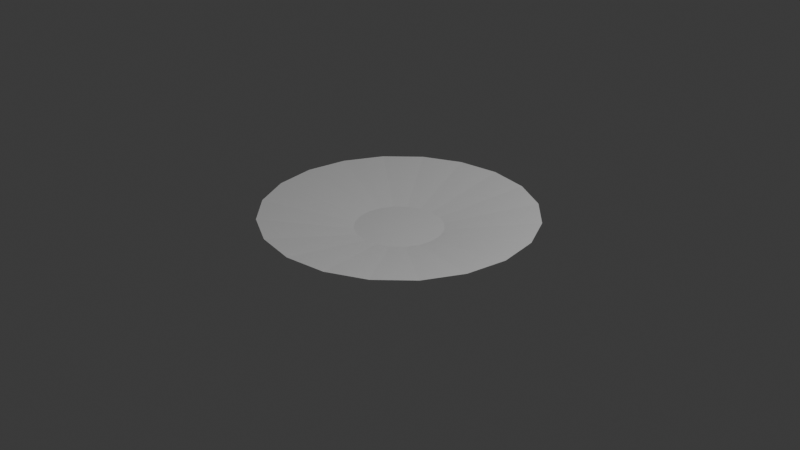 # Source: plate2A_F21_.blend  (saved by Blender 4.0.36; exported with 4.5.12 LTS)
import bpy
from mathutils import Matrix  # noqa: F401  (used for matrix-valued properties, if any)

bpy.ops.wm.read_factory_settings(use_empty=True)
scene = bpy.context.scene
scene.name = 'Scene'

# ---- collections
col_collection = bpy.data.collections.new('Collection'); scene.collection.children.link(col_collection)

# ---- materials (node trees are filled in below, after node groups)
mat_material_001 = bpy.data.materials.new('Material.001')
mat_material_001.use_transparent_shadow = False

# ---- material node trees
mat_material_001.use_nodes = True; mat_material_001.node_tree.nodes.clear()
_N = mat_material_001.node_tree.nodes; _L = mat_material_001.node_tree.links
n0 = _N.new('ShaderNodeBsdfPrincipled'); n0.name = 'Principled BSDF'; n0.location = (10, 300)
n0.inputs[0].default_value = (0.6933, 0.6933, 0.6933, 1.0)
n0.inputs[3].default_value = 1.45
n1 = _N.new('ShaderNodeOutputMaterial'); n1.name = 'Material Output'; n1.location = (300, 300)
_L.new(n0.outputs[0], n1.inputs[0])
n1.is_active_output = True

# ---- world
world_world = bpy.data.worlds.new('World'); scene.world = world_world
world_world.use_nodes = True; world_world.node_tree.nodes.clear()
_N = world_world.node_tree.nodes; _L = world_world.node_tree.links
n0 = _N.new('ShaderNodeOutputWorld'); n0.name = 'World Output'; n0.location = (300, 300)
n1 = _N.new('ShaderNodeBackground'); n1.name = 'Background'; n1.location = (10, 300)
n1.inputs[0].default_value = (0.05088, 0.05088, 0.05088, 1.0)
_L.new(n1.outputs[0], n0.inputs[0])
n0.is_active_output = True
world_world.color = (0.05088, 0.05088, 0.05088)
world_world.use_sun_shadow = False
world_world.sun_shadow_jitter_overblur = 0.0

# ---- cameras
cam_camera = bpy.data.cameras.new('Camera')
cam_camera.clip_end = 100.0
cam_camera.ortho_scale = 7.314

# ---- lights
light_light = bpy.data.lights.new('Light', 'POINT')
light_light.transmission_factor = 0.0
light_light.use_soft_falloff = False
light_light.energy = 1000.0
light_light.shadow_soft_size = 0.1
light_light.shadow_maximum_resolution = 0.006
light_light.use_absolute_resolution = True

# ---- meshes
me_cylinder_006 = bpy.data.meshes.new('Cylinder.006')
me_cylinder_006.from_pydata([(9.593e-09, 0.4635, -1.467), (0.1432, 0.4408, -1.467), (0.2724, 0.375, -1.467), (0.375, 0.2724, -1.467), (0.4408, 0.1432, -1.467), (0.4635, 5.116e-07, -1.467), (0.4408, -0.1432, -1.467), (0.375, -0.2724, -1.467), (0.2724, -0.375, -1.467), (0.1432, -0.4408, -1.467), (9.593e-09, -0.4635, -1.467), (-0.1432, -0.4408, -1.467), (-0.2724, -0.375, -1.467), (-0.375, -0.2724, -1.467), (-0.4408, -0.1432, -1.467), (-0.4635, 5.116e-07, -1.467), (-0.4408, 0.1432, -1.467), (-0.375, 0.2724, -1.467), (-0.2724, 0.375, -1.467), (-0.1432, 0.4408, -1.467), (-1.715e-09, 1.438, -1.631), (0.4443, 1.367, -1.631), (0.8451, 1.163, -1.631), (1.163, 0.8451, -1.631), (1.367, 0.4443, -1.631), (1.438, -2.311e-09, -1.631), (1.367, -0.4443, -1.631), (1.163, -0.8451, -1.631), (0.8451, -1.163, -1.631), (0.4443, -1.367, -1.631), (-1.715e-09, -1.438, -1.631), (-0.4443, -1.367, -1.631), (-0.8451, -1.163, -1.631), (-1.163, -0.8451, -1.631), (-1.367, -0.4443, -1.631), (-1.438, -2.311e-09, -1.631), (-1.367, 0.4443, -1.631), (-1.163, 0.8451, -1.631), (-0.8451, 1.163, -1.631), (-0.4443, 1.367, -1.631)], [], [(0, 1, 2, 3, 4, 5, 6, 7, 8, 9, 10, 11, 12, 13, 14, 15, 16, 17, 18, 19), (18, 38, 39, 19), (17, 37, 38, 18), (16, 36, 37, 17), (15, 35, 36, 16), (14, 34, 35, 15), (13, 33, 34, 14), (12, 32, 33, 13), (11, 31, 32, 12), (10, 30, 31, 11), (9, 29, 30, 10), (8, 28, 29, 9), (7, 27, 28, 8), (6, 26, 27, 7), (5, 25, 26, 6), (4, 24, 25, 5), (3, 23, 24, 4), (2, 22, 23, 3), (1, 21, 22, 2), (19, 39, 20, 0), (0, 20, 21, 1)])
_uv = me_cylinder_006.uv_layers.new(name='UVMap')
_uv.uv.foreach_set('vector', [0.75, 0.49, 0.8242, 0.4783, 0.8911, 0.4442, 0.9442, 0.3911, 0.9783, 0.3242, 0.99, 0.25, 0.9783, 0.1758, 0.9442, 0.1089, 0.8911, 0.05584, 0.8242, 0.02175, 0.75, 0.01, 0.6758, 0.02175, 0.6089, 0.05584, 0.5558, 0.1089, 0.5217, 0.1758, 0.51, 0.25, 0.5217, 0.3242, 0.5558, 0.3911, 0.6089, 0.4442, 0.6758, 0.4783, 0.1, 0.5, 0.1, 0.5771, 0.05, 0.5771, 0.05, 0.5, 0.15, 0.5, 0.15, 0.5771, 0.1, 0.5771, 0.1, 0.5, 0.2, 0.5, 0.2, 0.5771, 0.15, 0.5771, 0.15, 0.5, 0.25, 0.5, 0.25, 0.5771, 0.2, 0.5771, 0.2, 0.5, 0.3, 0.5, 0.3, 0.5771, 0.25, 0.5771, 0.25, 0.5, 0.35, 0.5, 0.35, 0.5771, 0.3, 0.5771, 0.3, 0.5, 0.4, 0.5, 0.4, 0.5771, 0.35, 0.5771, 0.35, 0.5, 0.45, 0.5, 0.45, 0.5771, 0.4, 0.5771, 0.4, 0.5, 0.5, 0.5, 0.5, 0.5771, 0.45, 0.5771, 0.45, 0.5, 0.55, 0.5, 0.55, 0.5771, 0.5, 0.5771, 0.5, 0.5, 0.6, 0.5, 0.6, 0.5771, 0.55, 0.5771, 0.55, 0.5, 0.65, 0.5, 0.65, 0.5771, 0.6, 0.5771, 0.6, 0.5, 0.7, 0.5, 0.7, 0.5771, 0.65, 0.5771, 0.65, 0.5, 0.75, 0.5, 0.75, 0.5771, 0.7, 0.5771, 0.7, 0.5, 0.8, 0.5, 0.8, 0.5771, 0.75, 0.5771, 0.75, 0.5, 0.85, 0.5, 0.85, 0.5771, 0.8, 0.5771, 0.8, 0.5, 0.9, 0.5, 0.9, 0.5771, 0.85, 0.5771, 0.85, 0.5, 0.95, 0.5, 0.95, 0.5771, 0.9, 0.5771, 0.9, 0.5, 0.05, 0.5, 0.05, 0.5771, -1.565e-07, 0.5771, -1.565e-07, 0.5, 1.0, 0.5, 1.0, 0.5771, 0.95, 0.5771, 0.95, 0.5])
me_cylinder_006.materials.append(mat_material_001)
me_cylinder_006.update()

# ---- objects
ob_light = bpy.data.objects.new('Light', light_light)
ob_camera = bpy.data.objects.new('Camera', cam_camera)
ob_cylinder_006 = bpy.data.objects.new('Cylinder.006', me_cylinder_006)

# ---- transforms, parenting, visibility, modifiers, constraints
ob_light.location = (4.076, 1.005, 5.904)
ob_light.rotation_euler = (0.6503, 0.05522, 1.866)
ob_light.lock_rotations_4d = False
ob_light.empty_display_type = 'ARROWS'
ob_light.color = (0.0, 0.0, 0.0, 0.0)
ob_light.lineart.crease_threshold = 0.0
ob_camera.location = (7.359, -6.926, 4.958)
ob_camera.rotation_euler = (1.109, 0.0, 0.8149)
ob_camera.lock_rotations_4d = False
ob_camera.empty_display_type = 'ARROWS'
ob_camera.color = (0.0, 0.0, 0.0, 0.0)
ob_camera.display_type = 'WIRE'
ob_camera.lineart.crease_threshold = 0.0
ob_cylinder_006.location = (0.0, 2.384e-07, -1.549)
ob_cylinder_006.rotation_euler = (-3.142, 0.0, 0.0)

# ---- collection membership
col_collection.objects.link(ob_light)
col_collection.objects.link(ob_camera)
col_collection.objects.link(ob_cylinder_006)

# ---- scene / render settings (as saved in the file)
scene.camera = ob_camera
scene.frame_start = 1; scene.frame_end = 250; scene.frame_set(1)
scene.render.engine = 'BLENDER_EEVEE_NEXT'
scene.cycles.sampling_pattern = 'TABULATED_SOBOL'
bpy.context.view_layer.update()
